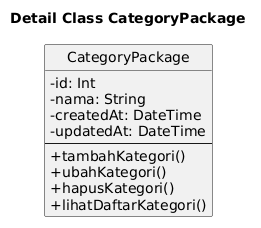

The diagram above was rendered by PlantUML. Its source (embedded in the PNG):
@startuml
title Detail Class CategoryPackage

skinparam classAttributeIconSize 0
hide circle

class CategoryPackage {
  - id: Int
  - nama: String
  - createdAt: DateTime
  - updatedAt: DateTime
  --
  + tambahKategori()
  + ubahKategori()
  + hapusKategori()
  + lihatDaftarKategori()
}
@enduml